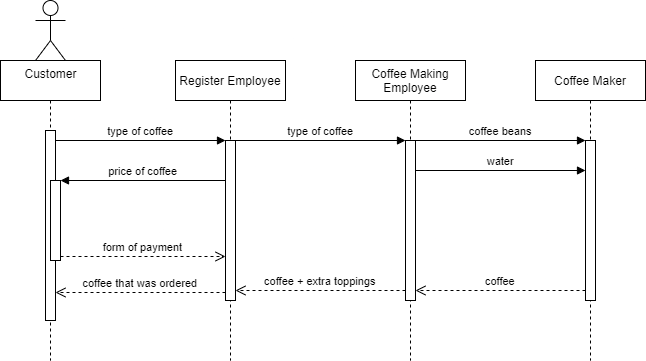

The diagram above was exported from draw.io. Its source (the exported page's mxGraphModel, read from the mxfile embedded in the PNG):
<mxGraphModel dx="825" dy="425" grid="1" gridSize="10" guides="1" tooltips="1" connect="1" arrows="1" fold="1" page="1" pageScale="1" pageWidth="850" pageHeight="1100" math="0" shadow="0">
  <root>
    <mxCell id="0" />
    <mxCell id="1" parent="0" />
    <mxCell id="3nuBFxr9cyL0pnOWT2aG-1" value="" style="shape=umlLifeline;perimeter=lifelinePerimeter;container=0;collapsible=0;recursiveResize=0;rounded=0;shadow=0;strokeWidth=1;" parent="1" vertex="1">
      <mxGeometry x="285" y="80" width="100" height="300" as="geometry" />
    </mxCell>
    <mxCell id="3nuBFxr9cyL0pnOWT2aG-5" value="Register Employee" style="shape=umlLifeline;perimeter=lifelinePerimeter;container=0;collapsible=0;recursiveResize=0;rounded=0;shadow=0;strokeWidth=1;" parent="1" vertex="1">
      <mxGeometry x="460" y="80" width="110" height="300" as="geometry" />
    </mxCell>
    <mxCell id="3nuBFxr9cyL0pnOWT2aG-7" value="coffee that was ordered" style="verticalAlign=bottom;endArrow=open;dashed=1;endSize=8;exitX=0;exitY=0.95;shadow=0;strokeWidth=1;" parent="1" source="3nuBFxr9cyL0pnOWT2aG-6" target="3nuBFxr9cyL0pnOWT2aG-2" edge="1">
      <mxGeometry relative="1" as="geometry">
        <mxPoint x="440" y="236" as="targetPoint" />
      </mxGeometry>
    </mxCell>
    <mxCell id="3nuBFxr9cyL0pnOWT2aG-8" value="type of coffee" style="verticalAlign=bottom;endArrow=block;entryX=0;entryY=0;shadow=0;strokeWidth=1;" parent="1" source="3nuBFxr9cyL0pnOWT2aG-2" target="3nuBFxr9cyL0pnOWT2aG-6" edge="1">
      <mxGeometry relative="1" as="geometry">
        <mxPoint x="440" y="160" as="sourcePoint" />
      </mxGeometry>
    </mxCell>
    <mxCell id="3nuBFxr9cyL0pnOWT2aG-9" value="price of coffee" style="verticalAlign=bottom;endArrow=block;entryX=1;entryY=0;shadow=0;strokeWidth=1;" parent="1" source="3nuBFxr9cyL0pnOWT2aG-6" target="3nuBFxr9cyL0pnOWT2aG-4" edge="1">
      <mxGeometry relative="1" as="geometry">
        <mxPoint x="405" y="200" as="sourcePoint" />
      </mxGeometry>
    </mxCell>
    <mxCell id="3nuBFxr9cyL0pnOWT2aG-10" value="form of payment" style="verticalAlign=bottom;endArrow=open;dashed=1;endSize=8;exitX=1;exitY=0.95;shadow=0;strokeWidth=1;" parent="1" source="3nuBFxr9cyL0pnOWT2aG-4" target="3nuBFxr9cyL0pnOWT2aG-6" edge="1">
      <mxGeometry relative="1" as="geometry">
        <mxPoint x="405" y="257" as="targetPoint" />
      </mxGeometry>
    </mxCell>
    <mxCell id="3nuBFxr9cyL0pnOWT2aG-2" value="" style="points=[];perimeter=orthogonalPerimeter;rounded=0;shadow=0;strokeWidth=1;" parent="1" vertex="1">
      <mxGeometry x="330" y="150" width="10" height="190" as="geometry" />
    </mxCell>
    <mxCell id="3nuBFxr9cyL0pnOWT2aG-4" value="" style="points=[];perimeter=orthogonalPerimeter;rounded=0;shadow=0;strokeWidth=1;" parent="1" vertex="1">
      <mxGeometry x="335" y="200" width="10" height="80" as="geometry" />
    </mxCell>
    <mxCell id="vUn3hs8SAgcpW-bUZWgj-1" value="Customer" style="shape=umlActor;verticalLabelPosition=bottom;verticalAlign=top;html=1;outlineConnect=0;" vertex="1" parent="1">
      <mxGeometry x="320" y="20" width="30" height="60" as="geometry" />
    </mxCell>
    <mxCell id="3nuBFxr9cyL0pnOWT2aG-6" value="" style="points=[];perimeter=orthogonalPerimeter;rounded=0;shadow=0;strokeWidth=1;" parent="1" vertex="1">
      <mxGeometry x="510" y="160" width="10" height="160" as="geometry" />
    </mxCell>
    <mxCell id="vUn3hs8SAgcpW-bUZWgj-2" value="Coffee Making&#10;Employee" style="shape=umlLifeline;perimeter=lifelinePerimeter;container=0;collapsible=0;recursiveResize=0;rounded=0;shadow=0;strokeWidth=1;" vertex="1" parent="1">
      <mxGeometry x="640" y="80" width="110" height="300" as="geometry" />
    </mxCell>
    <mxCell id="vUn3hs8SAgcpW-bUZWgj-3" value="" style="points=[];perimeter=orthogonalPerimeter;rounded=0;shadow=0;strokeWidth=1;" vertex="1" parent="1">
      <mxGeometry x="690" y="160" width="10" height="160" as="geometry" />
    </mxCell>
    <mxCell id="vUn3hs8SAgcpW-bUZWgj-4" value="type of coffee" style="verticalAlign=bottom;endArrow=block;entryX=0;entryY=0;shadow=0;strokeWidth=1;" edge="1" parent="1">
      <mxGeometry relative="1" as="geometry">
        <mxPoint x="520" y="160.0000000000001" as="sourcePoint" />
        <mxPoint x="690" y="160.0000000000001" as="targetPoint" />
      </mxGeometry>
    </mxCell>
    <mxCell id="vUn3hs8SAgcpW-bUZWgj-6" value="coffee + extra toppings" style="verticalAlign=bottom;endArrow=open;dashed=1;endSize=8;exitX=0;exitY=0.95;shadow=0;strokeWidth=1;" edge="1" parent="1">
      <mxGeometry relative="1" as="geometry">
        <mxPoint x="520" y="309.9999999999998" as="targetPoint" />
        <mxPoint x="690" y="309.9999999999998" as="sourcePoint" />
      </mxGeometry>
    </mxCell>
    <mxCell id="vUn3hs8SAgcpW-bUZWgj-7" value="Coffee Maker" style="shape=umlLifeline;perimeter=lifelinePerimeter;container=0;collapsible=0;recursiveResize=0;rounded=0;shadow=0;strokeWidth=1;" vertex="1" parent="1">
      <mxGeometry x="820" y="80" width="110" height="300" as="geometry" />
    </mxCell>
    <mxCell id="vUn3hs8SAgcpW-bUZWgj-8" value="" style="points=[];perimeter=orthogonalPerimeter;rounded=0;shadow=0;strokeWidth=1;" vertex="1" parent="1">
      <mxGeometry x="870" y="160" width="10" height="160" as="geometry" />
    </mxCell>
    <mxCell id="vUn3hs8SAgcpW-bUZWgj-9" value="coffee beans" style="verticalAlign=bottom;endArrow=block;entryX=0;entryY=0;shadow=0;strokeWidth=1;" edge="1" parent="1">
      <mxGeometry relative="1" as="geometry">
        <mxPoint x="700" y="160.0000000000001" as="sourcePoint" />
        <mxPoint x="870" y="160.0000000000001" as="targetPoint" />
      </mxGeometry>
    </mxCell>
    <mxCell id="vUn3hs8SAgcpW-bUZWgj-10" value="coffee" style="verticalAlign=bottom;endArrow=open;dashed=1;endSize=8;exitX=0;exitY=0.95;shadow=0;strokeWidth=1;" edge="1" parent="1">
      <mxGeometry relative="1" as="geometry">
        <mxPoint x="700" y="309.9999999999998" as="targetPoint" />
        <mxPoint x="870" y="309.9999999999998" as="sourcePoint" />
      </mxGeometry>
    </mxCell>
    <mxCell id="vUn3hs8SAgcpW-bUZWgj-11" value="water" style="verticalAlign=bottom;endArrow=block;entryX=0;entryY=0;shadow=0;strokeWidth=1;" edge="1" parent="1">
      <mxGeometry relative="1" as="geometry">
        <mxPoint x="700" y="190.0000000000001" as="sourcePoint" />
        <mxPoint x="870" y="190.0000000000001" as="targetPoint" />
      </mxGeometry>
    </mxCell>
  </root>
</mxGraphModel>